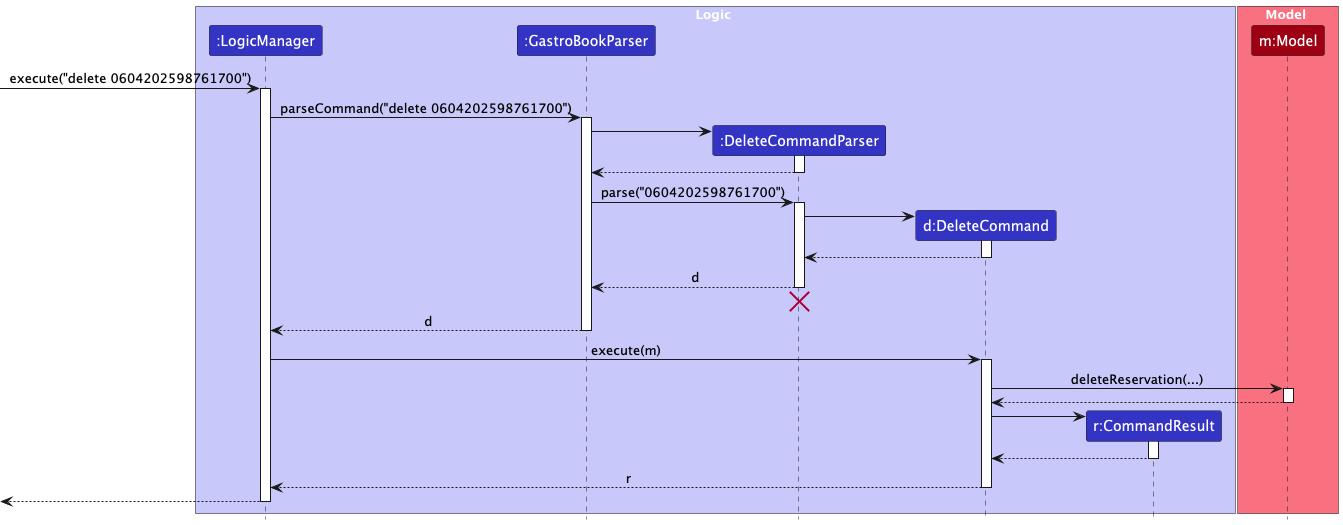

The diagram above was rendered by PlantUML. Its source (embedded in the PNG):
@startuml
!include style.puml
skinparam ArrowFontStyle plain

box Logic LOGIC_COLOR_T1
participant ":LogicManager" as LogicManager LOGIC_COLOR
participant ":GastroBookParser" as GastroBookParser LOGIC_COLOR
participant ":DeleteCommandParser" as DeleteCommandParser LOGIC_COLOR
participant "d:DeleteCommand" as DeleteCommand LOGIC_COLOR
participant "r:CommandResult" as CommandResult LOGIC_COLOR
end box

box Model MODEL_COLOR_T1
participant "m:Model" as Model MODEL_COLOR
end box

[-> LogicManager : execute("delete 0604202598761700")
activate LogicManager

LogicManager -> GastroBookParser : parseCommand("delete 0604202598761700")
activate GastroBookParser

create DeleteCommandParser
GastroBookParser -> DeleteCommandParser
activate DeleteCommandParser

DeleteCommandParser --> GastroBookParser
deactivate DeleteCommandParser

GastroBookParser -> DeleteCommandParser : parse("0604202598761700")
activate DeleteCommandParser

create DeleteCommand
DeleteCommandParser -> DeleteCommand
activate DeleteCommand

DeleteCommand --> DeleteCommandParser :
deactivate DeleteCommand

DeleteCommandParser --> GastroBookParser : d
deactivate DeleteCommandParser
'Hidden arrow to position the destroy marker below the end of the activation bar.
DeleteCommandParser -[hidden]-> GastroBookParser
destroy DeleteCommandParser

GastroBookParser --> LogicManager : d
deactivate GastroBookParser

LogicManager -> DeleteCommand : execute(m)
activate DeleteCommand

DeleteCommand -> Model : deleteReservation(...)
activate Model

Model --> DeleteCommand
deactivate Model

create CommandResult
DeleteCommand -> CommandResult
activate CommandResult

CommandResult --> DeleteCommand
deactivate CommandResult

DeleteCommand --> LogicManager : r
deactivate DeleteCommand

[<--LogicManager
deactivate LogicManager
@enduml